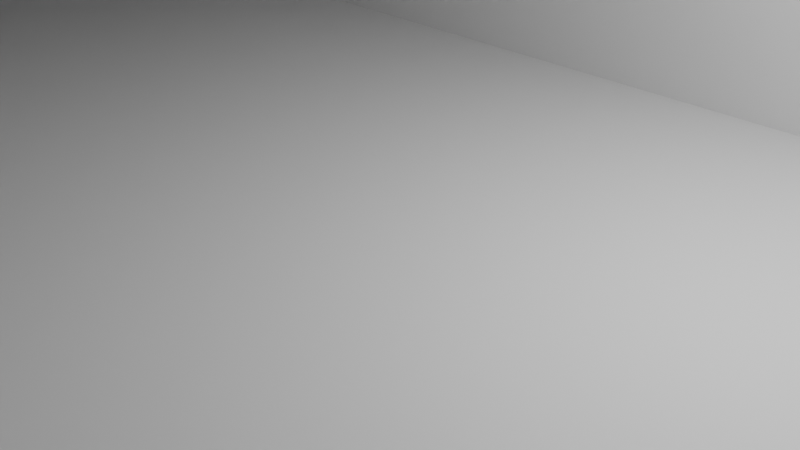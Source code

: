 # Source: blend.blend  (saved by Blender 2.93.20; exported with 4.5.12 LTS)
import bpy
from mathutils import Matrix  # noqa: F401  (used for matrix-valued properties, if any)

bpy.ops.wm.read_factory_settings(use_empty=True)
scene = bpy.context.scene
scene.name = 'Scene'

# ---- collections
col_collection = bpy.data.collections.new('Collection'); scene.collection.children.link(col_collection)

# ---- materials (node trees are filled in below, after node groups)
mat_material = bpy.data.materials.new('Material')
mat_material.alpha_threshold = 0.0
mat_material.use_transparent_shadow = False
mat_material.line_color = (0.0, 0.0, 0.0, 1.0)

# ---- material node trees
mat_material.use_nodes = True; mat_material.node_tree.nodes.clear()
_N = mat_material.node_tree.nodes; _L = mat_material.node_tree.links
n0 = _N.new('ShaderNodeOutputMaterial'); n0.name = 'Material Output'; n0.location = (300, 300)
n1 = _N.new('ShaderNodeBsdfPrincipled'); n1.name = 'Principled BSDF'; n1.location = (10, 300)
n1.distribution = 'GGX'
n1.subsurface_method = 'BURLEY'
n1.inputs[2].default_value = 0.4
n1.inputs[3].default_value = 1.45
n1.inputs[27].default_value = (0.0, 0.0, 0.0, 1.0)
n1.inputs[28].default_value = 1.0
_L.new(n1.outputs[0], n0.inputs[0])
n0.is_active_output = True

# ---- world
world_world = bpy.data.worlds.new('World'); scene.world = world_world
world_world.use_nodes = True; world_world.node_tree.nodes.clear()
_N = world_world.node_tree.nodes; _L = world_world.node_tree.links
n0 = _N.new('ShaderNodeOutputWorld'); n0.name = 'World Output'; n0.location = (300, 300)
n1 = _N.new('ShaderNodeBackground'); n1.name = 'Background'; n1.location = (10, 300)
n1.inputs[0].default_value = (0.05088, 0.05088, 0.05088, 1.0)
_L.new(n1.outputs[0], n0.inputs[0])
n0.is_active_output = True
world_world.color = (0.05088, 0.05088, 0.05088)
world_world.use_sun_shadow = False
world_world.sun_shadow_jitter_overblur = 0.0

# ---- cameras
cam_camera = bpy.data.cameras.new('Camera')
cam_camera.clip_end = 100.0
cam_camera.ortho_scale = 7.314

# ---- lights
light_light = bpy.data.lights.new('Light', 'POINT')
light_light.transmission_factor = 0.0
light_light.energy = 1000.0
light_light.shadow_soft_size = 0.1
light_light.shadow_maximum_resolution = 0.006
light_light.use_absolute_resolution = True

# ---- meshes
me_cube_001 = bpy.data.meshes.new('Cube.001')
me_cube_001.from_pydata([(-129.0, -3.0, -10.0), (-129.0, -3.0, 10.0), (-129.0, 3.0, -10.0), (-129.0, 3.0, 10.0), (-147.0, -3.0, -10.0), (-147.0, -3.0, 10.0), (-147.0, 3.0, -10.0), (-147.0, 3.0, 10.0), (-157.0, 3.0, 10.0), (-157.0, 3.0, -10.0), (-157.0, -3.0, -10.0), (-157.0, -3.0, 10.0), (-147.0, -13.0, 10.0), (-147.0, -13.0, -10.0), (-157.0, -13.0, 10.0), (-157.0, -13.0, -10.0)], [], [(0, 1, 3, 2), (2, 3, 7, 6), (6, 7, 8, 9), (4, 5, 1, 0), (2, 6, 4, 0), (7, 3, 1, 5), (9, 8, 11, 10), (5, 4, 13, 12), (4, 6, 9, 10), (7, 5, 11, 8), (12, 13, 15, 14), (4, 10, 15, 13), (11, 5, 12, 14), (10, 11, 14, 15)])
_uv = me_cube_001.uv_layers.new(name='UVMap')
_uv.uv.foreach_set('vector', [0.375, 0.0, 0.625, 0.0, 0.625, 0.25, 0.375, 0.25, 0.375, 0.25, 0.625, 0.25, 0.625, 0.5, 0.375, 0.5, 0.375, 0.5, 0.625, 0.5, 0.625, 0.5, 0.375, 0.5, 0.375, 0.75, 0.625, 0.75, 0.625, 1.0, 0.375, 1.0, 0.125, 0.5, 0.375, 0.5, 0.375, 0.75, 0.125, 0.75, 0.625, 0.5, 0.875, 0.5, 0.875, 0.75, 0.625, 0.75, 0.375, 0.5, 0.625, 0.5, 0.625, 0.75, 0.375, 0.75, 0.625, 0.75, 0.375, 0.75, 0.375, 0.75, 0.625, 0.75, 0.375, 0.75, 0.375, 0.5, 0.375, 0.5, 0.375, 0.75, 0.625, 0.5, 0.625, 0.75, 0.625, 0.75, 0.625, 0.5, 0.625, 0.75, 0.375, 0.75, 0.375, 0.75, 0.625, 0.75, 0.375, 0.75, 0.375, 0.75, 0.375, 0.75, 0.375, 0.75, 0.625, 0.75, 0.625, 0.75, 0.625, 0.75, 0.625, 0.75, 0.375, 0.75, 0.625, 0.75, 0.625, 0.75, 0.375, 0.75])
me_cube_001.materials.append(mat_material)
me_cube_001.use_remesh_fix_poles = True
me_cube_001.use_remesh_preserve_attributes = False
me_cube_001.update()
me_cube_003 = bpy.data.meshes.new('Cube.003')
me_cube_003.from_pydata([(-94.0, -17.0, -6.0), (-95.0, -15.89, -6.0), (-94.38, -16.92, -6.0), (-94.71, -16.68, -6.0), (-94.92, -16.32, -6.0), (-94.0, -9.426, 10.1), (-94.0, -8.0, 11.0), (-95.0, -8.365, 10.0), (-94.0, -9.196, 10.46), (-94.0, -8.844, 10.75), (-94.38, -9.336, 10.07), (-94.39, -9.086, 10.44), (-94.37, -8.801, 10.69), (-94.58, -8.745, 10.6), (-94.38, -8.019, 10.91), (-94.71, -8.095, 10.69), (-94.0, -8.424, 10.95), (-94.39, -8.459, 10.84), (-94.66, -8.5, 10.66), (-94.92, -8.762, 10.02), (-94.71, -9.103, 10.05), (-94.92, -8.216, 10.37), (-94.83, -8.619, 10.4), (-94.66, -8.905, 10.4), (-95.0, 4.0, -6.0), (-94.0, 5.0, -6.0), (-94.92, 4.383, -6.0), (-94.71, 4.707, -6.0), (-94.38, 4.924, -6.0), (-94.0, 4.0, 11.0), (-94.0, 5.0, 10.0), (-95.0, 4.0, 10.0), (-94.0, 4.383, 10.92), (-94.0, 4.707, 10.71), (-94.38, 4.0, 10.92), (-94.39, 4.392, 10.83), (-94.37, 4.656, 10.66), (-94.58, 4.577, 10.58), (-94.38, 4.924, 10.0), (-94.71, 4.707, 10.0), (-94.0, 4.924, 10.38), (-94.39, 4.832, 10.39), (-94.66, 4.656, 10.37), (-94.92, 4.0, 10.38), (-94.71, 4.0, 10.71), (-94.92, 4.383, 10.0), (-94.83, 4.392, 10.39), (-94.66, 4.372, 10.66), (95.0, -15.89, -6.0), (94.0, -17.0, -6.0), (94.92, -16.32, -6.0), (94.71, -16.68, -6.0), (94.38, -16.92, -6.0), (94.0, -8.0, 11.0), (94.0, -9.426, 10.1), (95.0, -8.365, 10.0), (94.0, -8.424, 10.95), (94.0, -8.844, 10.75), (94.38, -8.019, 10.91), (94.39, -8.459, 10.84), (94.37, -8.801, 10.69), (94.58, -8.745, 10.6), (94.38, -9.336, 10.07), (94.71, -9.103, 10.05), (94.0, -9.196, 10.46), (94.39, -9.086, 10.44), (94.66, -8.905, 10.4), (94.92, -8.216, 10.37), (94.71, -8.095, 10.69), (94.92, -8.762, 10.02), (94.83, -8.619, 10.4), (94.66, -8.5, 10.66), (94.0, 5.0, -6.0), (95.0, 4.0, -6.0), (94.38, 4.924, -6.0), (94.71, 4.707, -6.0), (94.92, 4.383, -6.0), (94.0, 4.0, 11.0), (95.0, 4.0, 10.0), (94.0, 5.0, 10.0), (94.38, 4.0, 10.92), (94.71, 4.0, 10.71), (94.0, 4.383, 10.92), (94.39, 4.392, 10.83), (94.66, 4.372, 10.66), (94.58, 4.577, 10.58), (94.92, 4.383, 10.0), (94.71, 4.707, 10.0), (94.92, 4.0, 10.38), (94.83, 4.392, 10.39), (94.66, 4.656, 10.37), (94.0, 4.924, 10.38), (94.0, 4.707, 10.71), (94.38, 4.924, 10.0), (94.39, 4.832, 10.39), (94.37, 4.656, 10.66), (-59.5, -5.5, 5.5), (-59.5, 1.5, 5.5), (-88.5, 1.5, 5.5), (-88.5, -9.426, 10.1), (-77.62, -9.426, 10.1), (-88.5, -11.59, 5.5), (-77.58, -11.66, 5.5), (-88.5, 1.5, 11.0), (-59.5, -5.5, 11.0), (-59.5, 1.5, 11.0), (-88.5, -8.0, 11.0), (-77.65, -8.0, 11.0), (-88.5, -8.424, 10.95), (-77.64, -8.424, 10.95), (-88.5, -8.844, 10.75), (-77.63, -8.844, 10.75), (-88.5, -9.196, 10.46), (-77.62, -9.196, 10.46), (20.5, -5.5, 5.5), (-20.5, -5.5, 5.5), (-20.5, -5.5, 11.0), (20.5, -5.5, 11.0), (-20.5, 4.0, 11.0), (20.5, 4.0, 11.0), (-20.5, 4.383, 10.92), (20.5, 4.383, 10.92), (-20.5, 4.707, 10.71), (20.5, 4.707, 10.71), (-20.5, 4.924, 10.38), (20.5, 4.924, 10.38), (-20.5, 5.0, 10.0), (20.5, 5.0, 10.0), (-20.5, 5.0, 5.5), (20.5, 5.0, 5.5), (59.5, -5.5, 5.5), (59.5, 1.5, 5.5), (88.5, 1.5, 5.5), (77.58, -11.66, 5.5), (88.5, -11.59, 5.5), (77.62, -9.426, 10.1), (88.5, -9.426, 10.1), (59.5, -5.5, 11.0), (88.5, 1.5, 11.0), (59.5, 1.5, 11.0), (77.65, -8.0, 11.0), (88.5, -8.0, 11.0), (77.64, -8.424, 10.95), (88.5, -8.424, 10.95), (77.63, -8.844, 10.75), (88.5, -8.844, 10.75), (77.62, -9.196, 10.46), (88.5, -9.196, 10.46), (-77.68, -6.3, 5.5), (-76.7, -5.311, 5.5), (-77.61, -5.918, 5.5), (-77.4, -5.596, 5.5), (-77.08, -5.383, 5.5), (-76.7, -5.311, 11.0), (-77.68, -6.3, 11.0), (-77.08, -5.383, 11.0), (-77.4, -5.596, 11.0), (-77.61, -5.918, 11.0), (76.7, -5.311, 5.5), (77.68, -6.3, 5.5), (77.08, -5.383, 5.5), (77.4, -5.596, 5.5), (77.61, -5.918, 5.5), (77.68, -6.3, 11.0), (76.7, -5.311, 11.0), (77.61, -5.918, 11.0), (77.4, -5.596, 11.0), (77.08, -5.383, 11.0)], [], [(101, 99, 5, 0, 49, 54, 136, 134, 133, 135, 100, 102), (73, 78, 55, 48), (1, 7, 31, 24), (127, 79, 72, 25, 30, 126, 128, 129), (5, 8, 11, 10), (8, 9, 12, 11), (10, 11, 23, 20), (11, 12, 13, 23), (6, 14, 17, 16), (14, 15, 18, 17), (16, 17, 12, 9), (17, 18, 13, 12), (7, 19, 22, 21), (19, 20, 23, 22), (21, 22, 18, 15), (22, 23, 13, 18), (29, 32, 35, 34), (32, 33, 36, 35), (34, 35, 47, 44), (35, 36, 37, 47), (30, 38, 41, 40), (38, 39, 42, 41), (40, 41, 36, 33), (41, 42, 37, 36), (31, 43, 46, 45), (43, 44, 47, 46), (45, 46, 42, 39), (46, 47, 37, 42), (53, 56, 59, 58), (56, 57, 60, 59), (58, 59, 71, 68), (59, 60, 61, 71), (54, 62, 65, 64), (62, 63, 66, 65), (64, 65, 60, 57), (65, 66, 61, 60), (55, 67, 70, 69), (67, 68, 71, 70), (69, 70, 66, 63), (70, 71, 61, 66), (77, 80, 83, 82), (80, 81, 84, 83), (82, 83, 95, 92), (83, 84, 85, 95), (78, 86, 89, 88), (86, 87, 90, 89), (88, 89, 84, 81), (89, 90, 85, 84), (79, 91, 94, 93), (91, 92, 95, 94), (93, 94, 90, 87), (94, 95, 85, 90), (0, 5, 10, 2), (2, 10, 20, 3), (3, 20, 19, 4), (4, 19, 7, 1), (6, 29, 34, 14), (14, 34, 44, 15), (15, 44, 43, 21), (21, 43, 31, 7), (30, 25, 28, 38), (38, 28, 27, 39), (39, 27, 26, 45), (45, 26, 24, 31), (77, 82, 121, 119), (120, 32, 29, 118), (82, 92, 123, 121), (122, 33, 32, 120), (92, 91, 125, 123), (124, 40, 33, 122), (91, 79, 127, 125), (30, 40, 124, 126), (78, 73, 76, 86), (86, 76, 75, 87), (87, 75, 74, 93), (93, 74, 72, 79), (77, 53, 58, 80), (80, 58, 68, 81), (81, 68, 67, 88), (88, 67, 55, 78), (54, 49, 52, 62), (62, 52, 51, 63), (63, 51, 50, 69), (69, 50, 48, 55), (106, 6, 16, 108), (56, 53, 141, 143), (140, 107, 109, 142), (108, 16, 9, 110), (57, 56, 143, 145), (142, 109, 111, 144), (110, 9, 8, 112), (64, 57, 145, 147), (144, 111, 113, 146), (112, 8, 5, 99), (54, 64, 147, 136), (146, 113, 100, 135), (73, 48, 50, 51, 52, 49, 0, 2, 3, 4, 1, 24, 26, 27, 28, 25, 72, 74, 75, 76), (97, 96, 104, 105), (97, 98, 101, 102, 148, 150, 151, 152, 149, 96), (110, 112, 99, 101, 98, 103, 106, 108), (141, 53, 77, 119, 117, 116, 118, 29, 6, 106, 103, 105, 104, 153, 155, 156, 157, 154, 107, 140, 163, 165, 166, 167, 164, 137, 139, 138), (96, 149, 153, 104), (107, 154, 148, 102, 100, 113, 111, 109), (114, 115, 116, 117), (120, 118, 116, 115, 128, 126, 124, 122), (128, 115, 114, 129), (119, 121, 123, 125, 127, 129, 114, 117), (137, 130, 131, 139), (103, 98, 97, 105), (132, 138, 139, 131), (158, 130, 137, 164), (146, 135, 133, 159, 163, 140, 142, 144), (132, 134, 136, 147, 145, 143, 141, 138), (148, 154, 157, 150), (150, 157, 156, 151), (151, 156, 155, 152), (152, 155, 153, 149), (158, 164, 167, 160), (160, 167, 166, 161), (161, 166, 165, 162), (162, 165, 163, 159), (134, 132, 131, 130, 158, 160, 161, 162, 159, 133)])
_uv = me_cube_003.uv_layers.new(name='UVMap')
_uv.uv.foreach_set('vector', [0.5441, 0.9914, 0.6117, 0.9914, 0.6117, 0.9987, 0.375, 0.9987, 0.375, 0.7513, 0.6117, 0.7513, 0.6117, 0.7586, 0.5441, 0.7586, 0.5419, 0.7729, 0.6117, 0.7729, 0.6117, 0.9771, 0.5419, 0.9771, 0.375, 0.5114, 0.6103, 0.5164, 0.6103, 0.7328, 0.375, 0.7374, 0.375, 0.01256, 0.6103, 0.01718, 0.6103, 0.2336, 0.375, 0.2386, 0.6103, 0.402, 0.6103, 0.4987, 0.375, 0.4987, 0.375, 0.2513, 0.6103, 0.2513, 0.6103, 0.348, 0.5441, 0.348, 0.5441, 0.402, 0.6117, 0.9987, 0.6173, 0.9987, 0.6178, 0.9992, 0.6119, 0.9992, 0.6173, 0.9987, 0.625, 0.9987, 0.625, 0.9992, 0.6178, 0.9992, 0.6119, 0.9992, 0.6178, 0.9992, 0.6183, 1.0, 0.613, 1.0, 0.6178, 0.9992, 0.625, 0.9992, 0.625, 0.9994, 0.6183, 1.0, 0.8737, 0.7321, 0.8742, 0.7325, 0.8742, 0.7403, 0.8737, 0.7397, 0.8742, 0.7325, 0.875, 0.7338, 0.875, 0.7411, 0.8742, 0.7403, 0.8737, 0.7397, 0.8742, 0.7403, 0.8742, 0.75, 0.8737, 0.75, 0.8742, 0.7403, 0.875, 0.7411, 0.875, 0.7454, 0.8742, 0.75, 0.6103, 0.01718, 0.6106, 0.01058, 0.6162, 0.01036, 0.6157, 0.01741, 0.6106, 0.01058, 0.613, 0.0, 0.6183, 0.0, 0.6162, 0.01036, 0.6157, 0.01741, 0.6162, 0.01036, 0.625, 0.008932, 0.625, 0.01617, 0.6162, 0.01036, 0.6183, 0.0, 0.6216, 0.0, 0.625, 0.008932, 0.8737, 0.5179, 0.8737, 0.511, 0.8742, 0.5109, 0.8742, 0.5179, 0.8737, 0.511, 0.8737, 0.5, 0.8742, 0.5, 0.8742, 0.5109, 0.8742, 0.5179, 0.8742, 0.5109, 0.875, 0.5112, 0.875, 0.5179, 0.8742, 0.5109, 0.8742, 0.5, 0.8744, 0.5, 0.875, 0.5112, 0.6103, 0.2513, 0.6103, 0.2508, 0.6161, 0.2508, 0.6159, 0.2513, 0.6103, 0.2508, 0.6103, 0.25, 0.6158, 0.25, 0.6161, 0.2508, 0.6159, 0.2513, 0.6161, 0.2508, 0.625, 0.2508, 0.625, 0.2513, 0.6161, 0.2508, 0.6158, 0.25, 0.6188, 0.25, 0.625, 0.2508, 0.6103, 0.2336, 0.6159, 0.2332, 0.6161, 0.24, 0.6103, 0.24, 0.6159, 0.2332, 0.625, 0.2321, 0.625, 0.2388, 0.6161, 0.24, 0.6103, 0.24, 0.6161, 0.24, 0.6158, 0.25, 0.6103, 0.25, 0.6161, 0.24, 0.625, 0.2388, 0.625, 0.2425, 0.6158, 0.25, 0.6263, 0.7321, 0.6263, 0.7397, 0.6258, 0.7403, 0.6258, 0.7325, 0.6263, 0.7397, 0.6263, 0.75, 0.6258, 0.75, 0.6258, 0.7403, 0.6258, 0.7325, 0.6258, 0.7403, 0.625, 0.7411, 0.625, 0.7338, 0.6258, 0.7403, 0.6258, 0.75, 0.6241, 0.7485, 0.625, 0.7411, 0.6117, 0.7513, 0.6119, 0.7508, 0.6178, 0.7508, 0.6173, 0.7513, 0.6119, 0.7508, 0.613, 0.75, 0.6183, 0.75, 0.6178, 0.7508, 0.6173, 0.7513, 0.6178, 0.7508, 0.625, 0.7508, 0.625, 0.7513, 0.6178, 0.7508, 0.6183, 0.75, 0.6241, 0.7485, 0.625, 0.7508, 0.6103, 0.7328, 0.6157, 0.7326, 0.6162, 0.7396, 0.6106, 0.7394, 0.6157, 0.7326, 0.625, 0.7338, 0.625, 0.7411, 0.6162, 0.7396, 0.6106, 0.7394, 0.6162, 0.7396, 0.6183, 0.75, 0.613, 0.75, 0.6162, 0.7396, 0.625, 0.7411, 0.6241, 0.7485, 0.6183, 0.75, 0.6263, 0.5179, 0.6258, 0.5179, 0.6258, 0.5109, 0.6263, 0.511, 0.6258, 0.5179, 0.625, 0.5179, 0.625, 0.5112, 0.6258, 0.5109, 0.6263, 0.511, 0.6258, 0.5109, 0.6258, 0.5, 0.6263, 0.5, 0.6258, 0.5109, 0.625, 0.5112, 0.6229, 0.5023, 0.6258, 0.5, 0.6103, 0.5164, 0.6103, 0.51, 0.6161, 0.51, 0.6159, 0.5168, 0.6103, 0.51, 0.6103, 0.5, 0.6158, 0.5, 0.6161, 0.51, 0.6159, 0.5168, 0.6161, 0.51, 0.625, 0.5112, 0.625, 0.5179, 0.6161, 0.51, 0.6158, 0.5, 0.6229, 0.5023, 0.625, 0.5112, 0.6103, 0.4987, 0.6159, 0.4987, 0.6161, 0.4992, 0.6103, 0.4992, 0.6159, 0.4987, 0.625, 0.4987, 0.625, 0.4992, 0.6161, 0.4992, 0.6103, 0.4992, 0.6161, 0.4992, 0.6158, 0.5, 0.6103, 0.5, 0.6161, 0.4992, 0.625, 0.4992, 0.6229, 0.5023, 0.6158, 0.5, 0.375, 0.9987, 0.6117, 0.9987, 0.6119, 0.9992, 0.3755, 0.9992, 0.3755, 0.9992, 0.6119, 0.9992, 0.613, 1.0, 0.3768, 1.0, 0.3768, 0.0, 0.613, 0.0, 0.6106, 0.01058, 0.375, 0.007753, 0.375, 0.007753, 0.6106, 0.01058, 0.6103, 0.01718, 0.375, 0.01256, 0.8737, 0.7321, 0.8737, 0.5179, 0.8742, 0.5179, 0.8742, 0.7325, 0.8742, 0.7325, 0.8742, 0.5179, 0.875, 0.5179, 0.875, 0.7338, 0.625, 0.01617, 0.625, 0.2321, 0.6159, 0.2332, 0.6157, 0.01741, 0.6157, 0.01741, 0.6159, 0.2332, 0.6103, 0.2336, 0.6103, 0.01718, 0.6103, 0.2513, 0.375, 0.2513, 0.375, 0.2508, 0.6103, 0.2508, 0.6103, 0.2508, 0.375, 0.2508, 0.375, 0.25, 0.6103, 0.25, 0.6103, 0.25, 0.375, 0.25, 0.375, 0.243, 0.6103, 0.24, 0.6103, 0.24, 0.375, 0.243, 0.375, 0.2386, 0.6103, 0.2336, 0.6263, 0.5179, 0.6263, 0.511, 0.723, 0.511, 0.723, 0.5179, 0.777, 0.511, 0.8737, 0.511, 0.8737, 0.5179, 0.777, 0.5179, 0.6263, 0.511, 0.6263, 0.5, 0.723, 0.5, 0.723, 0.511, 0.777, 0.5, 0.8737, 0.5, 0.8737, 0.511, 0.777, 0.511, 0.625, 0.4987, 0.6159, 0.4987, 0.6159, 0.402, 0.625, 0.402, 0.6159, 0.348, 0.6159, 0.2513, 0.625, 0.2513, 0.625, 0.348, 0.6159, 0.4987, 0.6103, 0.4987, 0.6103, 0.402, 0.6159, 0.402, 0.6103, 0.2513, 0.6159, 0.2513, 0.6159, 0.348, 0.6103, 0.348, 0.6103, 0.5164, 0.375, 0.5114, 0.375, 0.507, 0.6103, 0.51, 0.6103, 0.51, 0.375, 0.507, 0.375, 0.5, 0.6103, 0.5, 0.6103, 0.5, 0.375, 0.5, 0.375, 0.4992, 0.6103, 0.4992, 0.6103, 0.4992, 0.375, 0.4992, 0.375, 0.4987, 0.6103, 0.4987, 0.6263, 0.5179, 0.6263, 0.7321, 0.6258, 0.7325, 0.6258, 0.5179, 0.6258, 0.5179, 0.6258, 0.7325, 0.625, 0.7338, 0.625, 0.5179, 0.625, 0.5179, 0.625, 0.7338, 0.6157, 0.7326, 0.6159, 0.5168, 0.6159, 0.5168, 0.6157, 0.7326, 0.6103, 0.7328, 0.6103, 0.5164, 0.6117, 0.7513, 0.375, 0.7513, 0.3755, 0.7508, 0.6119, 0.7508, 0.6119, 0.7508, 0.3755, 0.7508, 0.3768, 0.75, 0.613, 0.75, 0.613, 0.75, 0.3768, 0.75, 0.375, 0.7422, 0.6106, 0.7394, 0.6106, 0.7394, 0.375, 0.7422, 0.375, 0.7374, 0.6103, 0.7328, 0.8664, 0.7321, 0.8737, 0.7321, 0.8737, 0.7397, 0.8664, 0.7397, 0.6263, 0.7397, 0.6263, 0.7321, 0.6336, 0.7321, 0.6336, 0.7397, 0.6478, 0.7321, 0.8522, 0.7321, 0.8522, 0.7397, 0.6478, 0.7397, 0.8664, 0.7397, 0.8737, 0.7397, 0.8737, 0.75, 0.8664, 0.75, 0.6263, 0.75, 0.6263, 0.7397, 0.6336, 0.7397, 0.6336, 0.75, 0.6478, 0.7397, 0.8522, 0.7397, 0.8521, 0.75, 0.6479, 0.75, 0.625, 0.9914, 0.625, 0.9987, 0.6173, 0.9987, 0.6173, 0.9914, 0.6173, 0.7513, 0.625, 0.7513, 0.625, 0.7586, 0.6173, 0.7586, 0.625, 0.7729, 0.625, 0.9771, 0.6173, 0.9771, 0.6173, 0.7729, 0.6173, 0.9914, 0.6173, 0.9987, 0.6117, 0.9987, 0.6117, 0.9914, 0.6117, 0.7513, 0.6173, 0.7513, 0.6173, 0.7586, 0.6117, 0.7586, 0.6173, 0.7729, 0.6173, 0.9771, 0.6117, 0.9771, 0.6117, 0.7729, 0.375, 0.5114, 0.375, 0.7374, 0.3749, 0.7422, 0.3746, 0.7463, 0.3742, 0.749, 0.3737, 0.75, 0.1263, 0.75, 0.1258, 0.749, 0.1254, 0.7463, 0.1251, 0.7422, 0.125, 0.7374, 0.125, 0.5114, 0.1251, 0.507, 0.1254, 0.5033, 0.1258, 0.5009, 0.1263, 0.5, 0.3737, 0.5, 0.3742, 0.5009, 0.3746, 0.5033, 0.3749, 0.507, 0.375, 0.25, 0.375, 0.0, 0.4405, 0.0, 0.4405, 0.25, 0.125, 0.5, 0.375, 0.5, 0.375, 0.75, 0.375, 0.75, 0.375, 0.7875, 0.375, 0.7731, 0.375, 0.75, 0.375, 0.75, 0.3613, 0.75, 0.125, 0.75, 0.4376, 0.75, 0.434, 0.75, 0.4297, 0.75, 0.375, 0.75, 0.375, 0.5, 0.4405, 0.5, 0.4405, 0.75, 0.4398, 0.75, 0.6336, 0.7321, 0.6263, 0.7321, 0.6263, 0.5179, 0.723, 0.5179, 0.723, 0.6875, 0.777, 0.6875, 0.777, 0.5179, 0.8737, 0.5179, 0.8737, 0.7321, 0.8664, 0.7321, 0.8664, 0.5625, 0.8283, 0.5625, 0.8283, 0.6875, 0.8509, 0.6841, 0.8514, 0.6854, 0.8518, 0.6892, 0.8521, 0.695, 0.8522, 0.7018, 0.8522, 0.7321, 0.6478, 0.7321, 0.6478, 0.7018, 0.6479, 0.695, 0.6482, 0.6892, 0.6486, 0.6854, 0.6491, 0.6841, 0.6717, 0.6875, 0.6717, 0.5625, 0.6336, 0.5625, 0.375, 1.0, 0.375, 0.7637, 0.4425, 0.7637, 0.4405, 1.0, 0.4421, 0.75, 0.4425, 0.75, 0.375, 0.75, 0.375, 0.75, 0.4313, 0.75, 0.4355, 0.75, 0.4391, 0.75, 0.4414, 0.75, 0.375, 0.75, 0.375, 1.0, 0.4405, 1.0, 0.4405, 0.75, 0.4396, 0.2246, 0.4405, 0.2159, 0.4405, 0.0, 0.375, 0.0, 0.375, 0.2386, 0.4286, 0.2386, 0.4331, 0.2369, 0.437, 0.232, 0.125, 0.5114, 0.125, 0.75, 0.375, 0.75, 0.375, 0.5114, 0.4405, 0.5341, 0.4396, 0.5254, 0.437, 0.518, 0.4331, 0.5131, 0.4286, 0.5114, 0.375, 0.5114, 0.375, 0.75, 0.4405, 0.75, 0.4405, 0.0, 0.375, 0.0, 0.375, 0.25, 0.4405, 0.25, 0.4405, 0.5, 0.375, 0.5, 0.375, 0.25, 0.4405, 0.25, 0.375, 0.5, 0.4405, 0.5, 0.4405, 0.25, 0.375, 0.25, 0.375, 0.7637, 0.375, 1.0, 0.4405, 1.0, 0.4425, 0.7637, 0.4355, 0.75, 0.4313, 0.75, 0.375, 0.75, 0.375, 0.75, 0.4425, 0.75, 0.4421, 0.75, 0.4414, 0.75, 0.4391, 0.75, 0.375, 0.5, 0.375, 0.75, 0.4297, 0.75, 0.434, 0.75, 0.4376, 0.75, 0.4398, 0.75, 0.4405, 0.75, 0.4405, 0.5, 0.375, 0.75, 0.4425, 0.75, 0.4425, 0.75, 0.375, 0.75, 0.375, 0.75, 0.4425, 0.75, 0.4427, 0.75, 0.375, 0.75, 0.375, 0.75, 0.4427, 0.75, 0.4426, 0.7585, 0.375, 0.7585, 0.375, 0.7585, 0.4426, 0.7585, 0.4425, 0.7637, 0.375, 0.7637, 0.375, 0.7637, 0.4425, 0.7637, 0.4426, 0.7585, 0.375, 0.7585, 0.375, 0.7585, 0.4426, 0.7585, 0.4427, 0.75, 0.375, 0.75, 0.375, 0.75, 0.4427, 0.75, 0.4425, 0.75, 0.375, 0.75, 0.375, 0.75, 0.4425, 0.75, 0.4425, 0.75, 0.375, 0.75, 0.375, 0.75, 0.375, 0.5, 0.125, 0.5, 0.125, 0.75, 0.3613, 0.75, 0.3665, 0.7528, 0.3709, 0.75, 0.3737, 0.75, 0.375, 0.75, 0.375, 0.75])
me_cube_003.use_remesh_fix_poles = True
me_cube_003.use_remesh_preserve_attributes = False
me_cube_003.update()
me_cube_004 = bpy.data.meshes.new('Cube.004')
me_cube_004.from_pydata([(-9.0, -3.0, -10.0), (-9.0, -3.0, 10.0), (-9.0, 3.0, -10.0), (-9.0, 3.0, 10.0), (9.0, -3.0, -10.0), (9.0, -3.0, 10.0), (9.0, 3.0, -10.0), (9.0, 3.0, 10.0), (19.0, 3.0, 10.0), (19.0, 3.0, -10.0), (19.0, -3.0, -10.0), (19.0, -3.0, 10.0), (9.0, -13.0, 10.0), (9.0, -13.0, -10.0), (19.0, -13.0, 10.0), (19.0, -13.0, -10.0)], [], [(0, 1, 3, 2), (2, 3, 7, 6), (6, 7, 8, 9), (4, 5, 1, 0), (2, 6, 4, 0), (7, 3, 1, 5), (9, 8, 11, 10), (5, 4, 13, 12), (4, 6, 9, 10), (7, 5, 11, 8), (12, 13, 15, 14), (4, 10, 15, 13), (11, 5, 12, 14), (10, 11, 14, 15)])
_uv = me_cube_004.uv_layers.new(name='UVMap')
_uv.uv.foreach_set('vector', [0.375, 0.0, 0.625, 0.0, 0.625, 0.25, 0.375, 0.25, 0.375, 0.25, 0.625, 0.25, 0.625, 0.5, 0.375, 0.5, 0.375, 0.5, 0.625, 0.5, 0.625, 0.5, 0.375, 0.5, 0.375, 0.75, 0.625, 0.75, 0.625, 1.0, 0.375, 1.0, 0.125, 0.5, 0.375, 0.5, 0.375, 0.75, 0.125, 0.75, 0.625, 0.5, 0.875, 0.5, 0.875, 0.75, 0.625, 0.75, 0.375, 0.5, 0.625, 0.5, 0.625, 0.75, 0.375, 0.75, 0.625, 0.75, 0.375, 0.75, 0.375, 0.75, 0.625, 0.75, 0.375, 0.75, 0.375, 0.5, 0.375, 0.5, 0.375, 0.75, 0.625, 0.5, 0.625, 0.75, 0.625, 0.75, 0.625, 0.5, 0.625, 0.75, 0.375, 0.75, 0.375, 0.75, 0.625, 0.75, 0.375, 0.75, 0.375, 0.75, 0.375, 0.75, 0.375, 0.75, 0.625, 0.75, 0.625, 0.75, 0.625, 0.75, 0.625, 0.75, 0.375, 0.75, 0.625, 0.75, 0.625, 0.75, 0.375, 0.75])
me_cube_004.materials.append(mat_material)
me_cube_004.use_remesh_fix_poles = True
me_cube_004.use_remesh_preserve_attributes = False
me_cube_004.update()
me_cube_005 = bpy.data.meshes.new('Cube.005')
me_cube_005.from_pydata([(-49.0, 7.0, 10.0), (-49.0, 7.0, -10.0), (-49.0, -3.0, 10.0), (-49.0, -3.0, -10.0), (-89.0, 7.0, 10.0), (-89.0, 7.0, -10.0), (-89.0, -3.0, 10.0), (-89.0, -3.0, -10.0)], [], [(0, 4, 6, 2), (3, 2, 6, 7), (7, 6, 4, 5), (5, 1, 3, 7), (1, 0, 2, 3), (5, 4, 0, 1)])
_uv = me_cube_005.uv_layers.new(name='UVMap')
_uv.uv.foreach_set('vector', [0.625, 0.5, 0.875, 0.5, 0.875, 0.75, 0.625, 0.75, 0.375, 0.75, 0.625, 0.75, 0.625, 1.0, 0.375, 1.0, 0.375, 0.0, 0.625, 0.0, 0.625, 0.25, 0.375, 0.25, 0.125, 0.5, 0.375, 0.5, 0.375, 0.75, 0.125, 0.75, 0.375, 0.5, 0.625, 0.5, 0.625, 0.75, 0.375, 0.75, 0.375, 0.25, 0.625, 0.25, 0.625, 0.5, 0.375, 0.5])
me_cube_005.materials.append(mat_material)
me_cube_005.use_remesh_fix_poles = True
me_cube_005.use_remesh_preserve_attributes = False
me_cube_005.update()

# ---- objects
ob_light = bpy.data.objects.new('Light', light_light)
ob_camera = bpy.data.objects.new('Camera', cam_camera)
ob_cube_001 = bpy.data.objects.new('Cube.001', me_cube_001)
ob_cube_003 = bpy.data.objects.new('Cube.003', me_cube_003)
ob_cube_002 = bpy.data.objects.new('Cube.002', me_cube_004)
ob_cube_004 = bpy.data.objects.new('Cube.004', me_cube_005)

# ---- transforms, parenting, visibility, modifiers, constraints
ob_light.location = (4.076, 1.005, 5.904)
ob_light.rotation_euler = (0.6503, 0.05522, 1.866)
ob_light.lock_rotations_4d = False
ob_light.empty_display_type = 'ARROWS'
ob_light.color = (0.0, 0.0, 0.0, 0.0)
ob_light.lineart.crease_threshold = 0.0
ob_camera.location = (7.359, -6.926, 4.958)
ob_camera.rotation_euler = (1.109, 0.0, 0.8149)
ob_camera.lock_rotations_4d = False
ob_camera.empty_display_type = 'ARROWS'
ob_camera.color = (0.0, 0.0, 0.0, 0.0)
ob_camera.display_type = 'WIRE'
ob_camera.lineart.crease_threshold = 0.0
ob_cube_001.location = (69.0, -2.0, 22.0)
_m = ob_cube_001.modifiers.new('Solidify', 'SOLIDIFY')
_m.thickness = 0.5
_m.use_even_offset = True
ob_cube_003.location = (0.0, 0.0, 6.0)
ob_cube_002.location = (69.0, -2.0, 22.0)
_m = ob_cube_002.modifiers.new('Solidify', 'SOLIDIFY')
_m.thickness = 0.5
_m.offset = 1.0
_m.use_even_offset = True
ob_cube_004.location = (69.0, -2.0, 22.0)
_m = ob_cube_004.modifiers.new('Solidify', 'SOLIDIFY')
_m.thickness = 0.5
_m.offset = 1.0
_m.use_even_offset = True

# ---- collection membership
col_collection.objects.link(ob_light)
col_collection.objects.link(ob_camera)
col_collection.objects.link(ob_cube_001)
col_collection.objects.link(ob_cube_003)
col_collection.objects.link(ob_cube_002)
col_collection.objects.link(ob_cube_004)

# ---- scene / render settings (as saved in the file)
scene.camera = ob_camera
scene.frame_start = 1; scene.frame_end = 250; scene.frame_set(1)
scene.render.engine = 'BLENDER_EEVEE_NEXT'
scene.cycles.use_denoising = False
scene.cycles.samples = 128
scene.cycles.sampling_pattern = 'TABULATED_SOBOL'
scene.cycles.use_adaptive_sampling = False
scene.cycles.use_light_tree = False
scene.view_settings.view_transform = 'Filmic'
bpy.context.view_layer.update()
